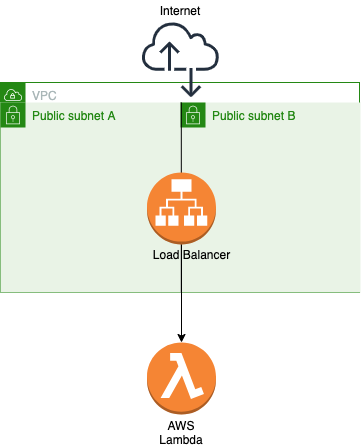

The diagram above was exported from draw.io. Its source (the exported page's mxGraphModel, read from the mxfile embedded in the PNG):
<mxGraphModel dx="565" dy="364" grid="1" gridSize="10" guides="1" tooltips="1" connect="1" arrows="1" fold="1" page="1" pageScale="1" pageWidth="827" pageHeight="1169" math="0" shadow="0">
  <root>
    <mxCell id="0" />
    <mxCell id="1" parent="0" />
    <mxCell id="Mf4KDhx82jWWADy3oNIR-2" value="VPC" style="points=[[0,0],[0.25,0],[0.5,0],[0.75,0],[1,0],[1,0.25],[1,0.5],[1,0.75],[1,1],[0.75,1],[0.5,1],[0.25,1],[0,1],[0,0.75],[0,0.5],[0,0.25]];outlineConnect=0;gradientColor=none;html=1;whiteSpace=wrap;fontSize=12;fontStyle=0;shape=mxgraph.aws4.group;grIcon=mxgraph.aws4.group_vpc;strokeColor=#248814;fillColor=none;verticalAlign=top;align=left;spacingLeft=30;fontColor=#AAB7B8;dashed=0;" parent="1" vertex="1">
      <mxGeometry x="131" y="110" width="359" height="210" as="geometry" />
    </mxCell>
    <mxCell id="Mf4KDhx82jWWADy3oNIR-8" value="Public subnet A" style="points=[[0,0],[0.25,0],[0.5,0],[0.75,0],[1,0],[1,0.25],[1,0.5],[1,0.75],[1,1],[0.75,1],[0.5,1],[0.25,1],[0,1],[0,0.75],[0,0.5],[0,0.25]];outlineConnect=0;gradientColor=none;html=1;whiteSpace=wrap;fontSize=12;fontStyle=0;shape=mxgraph.aws4.group;grIcon=mxgraph.aws4.group_security_group;grStroke=0;strokeColor=#248814;fillColor=#E9F3E6;verticalAlign=top;align=left;spacingLeft=30;fontColor=#248814;dashed=0;" parent="1" vertex="1">
      <mxGeometry x="131" y="130" width="180" height="190" as="geometry" />
    </mxCell>
    <mxCell id="Mf4KDhx82jWWADy3oNIR-9" value="Public subnet B" style="points=[[0,0],[0.25,0],[0.5,0],[0.75,0],[1,0],[1,0.25],[1,0.5],[1,0.75],[1,1],[0.75,1],[0.5,1],[0.25,1],[0,1],[0,0.75],[0,0.5],[0,0.25]];outlineConnect=0;gradientColor=none;html=1;whiteSpace=wrap;fontSize=12;fontStyle=0;shape=mxgraph.aws4.group;grIcon=mxgraph.aws4.group_security_group;grStroke=0;strokeColor=#248814;fillColor=#E9F3E6;verticalAlign=top;align=left;spacingLeft=30;fontColor=#248814;dashed=0;" parent="1" vertex="1">
      <mxGeometry x="311" y="130" width="180" height="190" as="geometry" />
    </mxCell>
    <mxCell id="Mf4KDhx82jWWADy3oNIR-12" value="" style="endArrow=none;html=1;exitX=0;exitY=0;exitDx=0;exitDy=0;entryX=0;entryY=1;entryDx=0;entryDy=0;" parent="1" edge="1">
      <mxGeometry width="50" height="50" relative="1" as="geometry">
        <mxPoint x="311.8" y="130" as="sourcePoint" />
        <mxPoint x="311.8" y="320" as="targetPoint" />
      </mxGeometry>
    </mxCell>
    <mxCell id="Mf4KDhx82jWWADy3oNIR-14" value="" style="outlineConnect=0;fontColor=#232F3E;gradientColor=none;fillColor=#232F3E;strokeColor=none;dashed=0;verticalLabelPosition=bottom;verticalAlign=top;align=center;html=1;fontSize=12;fontStyle=0;aspect=fixed;pointerEvents=1;shape=mxgraph.aws4.internet_alt2;" parent="1" vertex="1">
      <mxGeometry x="272" y="48" width="78" height="78" as="geometry" />
    </mxCell>
    <mxCell id="Mf4KDhx82jWWADy3oNIR-16" value="" style="outlineConnect=0;dashed=0;verticalLabelPosition=bottom;verticalAlign=top;align=center;html=1;shape=mxgraph.aws3.lambda_function;fillColor=#F58534;gradientColor=none;" parent="1" vertex="1">
      <mxGeometry x="277.5" y="370" width="69" height="72" as="geometry" />
    </mxCell>
    <mxCell id="Mf4KDhx82jWWADy3oNIR-18" style="edgeStyle=orthogonalEdgeStyle;rounded=0;orthogonalLoop=1;jettySize=auto;html=1;" parent="1" source="Mf4KDhx82jWWADy3oNIR-17" target="Mf4KDhx82jWWADy3oNIR-16" edge="1">
      <mxGeometry relative="1" as="geometry" />
    </mxCell>
    <mxCell id="Mf4KDhx82jWWADy3oNIR-17" value="" style="outlineConnect=0;dashed=0;verticalLabelPosition=bottom;verticalAlign=top;align=center;html=1;shape=mxgraph.aws3.application_load_balancer;fillColor=#F58534;gradientColor=none;" parent="1" vertex="1">
      <mxGeometry x="277.5" y="200" width="69" height="72" as="geometry" />
    </mxCell>
    <mxCell id="Mf4KDhx82jWWADy3oNIR-19" value="Load Balancer" style="text;html=1;strokeColor=none;fillColor=none;align=center;verticalAlign=middle;whiteSpace=wrap;rounded=0;" parent="1" vertex="1">
      <mxGeometry x="268" y="272" width="109" height="20" as="geometry" />
    </mxCell>
    <mxCell id="Mf4KDhx82jWWADy3oNIR-20" value="AWS Lambda" style="text;html=1;strokeColor=none;fillColor=none;align=center;verticalAlign=middle;whiteSpace=wrap;rounded=0;" parent="1" vertex="1">
      <mxGeometry x="292" y="450" width="40" height="20" as="geometry" />
    </mxCell>
    <mxCell id="E5XVImDHLHuNmKQL0r-7-6" value="Internet" style="text;html=1;strokeColor=none;fillColor=none;align=center;verticalAlign=middle;whiteSpace=wrap;rounded=0;" vertex="1" parent="1">
      <mxGeometry x="291" y="28" width="40" height="20" as="geometry" />
    </mxCell>
  </root>
</mxGraphModel>